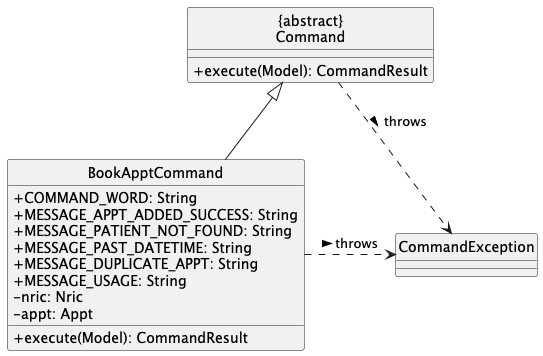

The diagram above was rendered by PlantUML. Its source (embedded in the PNG):
@startuml BookApptCommandClassDiagram
hide circle
skinparam classAttributeIconSize 0

Class "{abstract}\nCommand" as Command {
  +execute(Model): CommandResult
}
Class BookApptCommand {
  +COMMAND_WORD: String
  +MESSAGE_APPT_ADDED_SUCCESS: String
  +MESSAGE_PATIENT_NOT_FOUND: String
  +MESSAGE_PAST_DATETIME: String
  +MESSAGE_DUPLICATE_APPT: String
  +MESSAGE_USAGE: String
  -nric: Nric
  -appt: Appt
  +execute(Model): CommandResult
}
Class CommandException

BookApptCommand -up-|> Command
Command ..> CommandException: throws >
BookApptCommand .right.> CommandException: throws >
@enduml